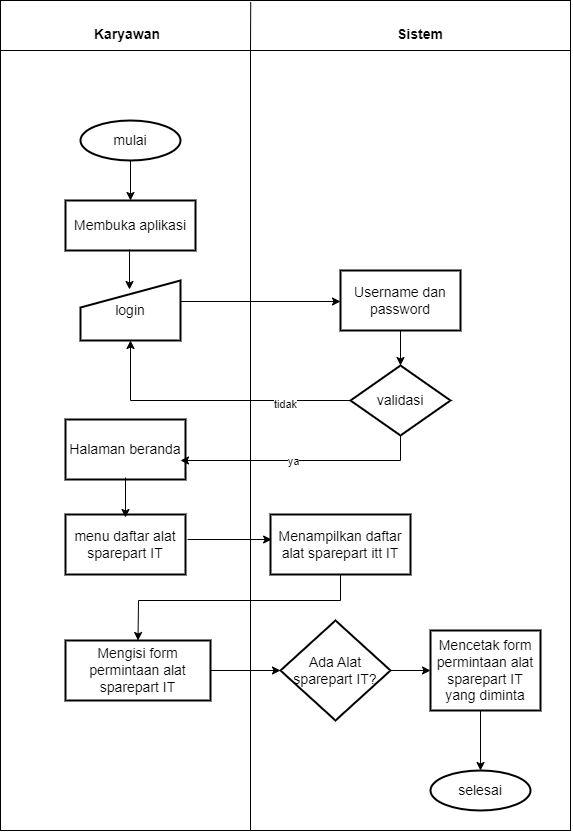

The diagram above was exported from draw.io. Its source (the exported page's mxGraphModel, read from the mxfile embedded in the PNG):
<mxGraphModel dx="1275" dy="569" grid="1" gridSize="10" guides="1" tooltips="1" connect="1" arrows="1" fold="1" page="1" pageScale="1" pageWidth="827" pageHeight="1169" math="0" shadow="0">
  <root>
    <mxCell id="0" />
    <mxCell id="1" parent="0" />
    <mxCell id="CTATdRxD03KhwX2pUc24-5" value="" style="rounded=0;whiteSpace=wrap;html=1;" vertex="1" parent="1">
      <mxGeometry x="170" y="20" width="570" height="830" as="geometry" />
    </mxCell>
    <mxCell id="CTATdRxD03KhwX2pUc24-6" value="" style="endArrow=none;html=1;rounded=0;" edge="1" parent="1">
      <mxGeometry width="50" height="50" relative="1" as="geometry">
        <mxPoint x="170" y="70" as="sourcePoint" />
        <mxPoint x="740" y="70" as="targetPoint" />
      </mxGeometry>
    </mxCell>
    <mxCell id="CTATdRxD03KhwX2pUc24-8" value="&lt;font style=&quot;font-size: 14px;&quot;&gt;&lt;b&gt;Karyawan&lt;/b&gt;&lt;/font&gt;" style="text;html=1;strokeColor=none;fillColor=none;align=center;verticalAlign=middle;whiteSpace=wrap;rounded=0;" vertex="1" parent="1">
      <mxGeometry x="267" y="39" width="60" height="30" as="geometry" />
    </mxCell>
    <mxCell id="CTATdRxD03KhwX2pUc24-9" value="&lt;font style=&quot;font-size: 14px;&quot;&gt;&lt;b&gt;Sistem&lt;/b&gt;&lt;/font&gt;" style="text;html=1;strokeColor=none;fillColor=none;align=center;verticalAlign=middle;whiteSpace=wrap;rounded=0;" vertex="1" parent="1">
      <mxGeometry x="560" y="39" width="60" height="30" as="geometry" />
    </mxCell>
    <mxCell id="CTATdRxD03KhwX2pUc24-10" value="" style="endArrow=none;html=1;rounded=0;" edge="1" parent="1">
      <mxGeometry width="50" height="50" relative="1" as="geometry">
        <mxPoint x="420" y="850" as="sourcePoint" />
        <mxPoint x="420" y="70" as="targetPoint" />
      </mxGeometry>
    </mxCell>
    <mxCell id="CTATdRxD03KhwX2pUc24-13" value="&lt;span style=&quot;font-weight: normal;&quot;&gt;&lt;font style=&quot;font-size: 14px;&quot;&gt;login&lt;/font&gt;&lt;/span&gt;" style="html=1;strokeWidth=2;shape=manualInput;whiteSpace=wrap;rounded=1;size=27;arcSize=0;fontStyle=1" vertex="1" parent="1">
      <mxGeometry x="250" y="300" width="100" height="60" as="geometry" />
    </mxCell>
    <mxCell id="CTATdRxD03KhwX2pUc24-17" value="&lt;font style=&quot;font-size: 14px;&quot;&gt;mulai&lt;/font&gt;" style="strokeWidth=2;html=1;shape=mxgraph.flowchart.start_1;whiteSpace=wrap;" vertex="1" parent="1">
      <mxGeometry x="250" y="140" width="100" height="40" as="geometry" />
    </mxCell>
    <mxCell id="CTATdRxD03KhwX2pUc24-20" value="&lt;font style=&quot;font-size: 14px;&quot;&gt;Membuka aplikasi&lt;/font&gt;" style="rounded=1;whiteSpace=wrap;html=1;absoluteArcSize=1;arcSize=0;strokeWidth=2;" vertex="1" parent="1">
      <mxGeometry x="235" y="220" width="130" height="50" as="geometry" />
    </mxCell>
    <mxCell id="CTATdRxD03KhwX2pUc24-21" value="&lt;font style=&quot;font-size: 14px;&quot;&gt;Username dan password&lt;/font&gt;" style="rounded=1;whiteSpace=wrap;html=1;absoluteArcSize=1;arcSize=0;strokeWidth=2;" vertex="1" parent="1">
      <mxGeometry x="510" y="290" width="120" height="60" as="geometry" />
    </mxCell>
    <mxCell id="CTATdRxD03KhwX2pUc24-22" value="&lt;font style=&quot;font-size: 14px;&quot;&gt;validasi&lt;/font&gt;" style="strokeWidth=2;html=1;shape=mxgraph.flowchart.decision;whiteSpace=wrap;" vertex="1" parent="1">
      <mxGeometry x="520" y="385" width="100" height="70" as="geometry" />
    </mxCell>
    <mxCell id="CTATdRxD03KhwX2pUc24-23" value="&lt;font style=&quot;font-size: 14px;&quot;&gt;Halaman beranda&lt;/font&gt;" style="rounded=1;whiteSpace=wrap;html=1;absoluteArcSize=1;arcSize=0;strokeWidth=2;" vertex="1" parent="1">
      <mxGeometry x="235" y="439" width="120" height="60" as="geometry" />
    </mxCell>
    <mxCell id="CTATdRxD03KhwX2pUc24-24" value="&lt;font style=&quot;font-size: 14px;&quot;&gt;menu daftar alat sparepart IT&lt;/font&gt;" style="rounded=1;whiteSpace=wrap;html=1;absoluteArcSize=1;arcSize=0;strokeWidth=2;" vertex="1" parent="1">
      <mxGeometry x="235" y="534" width="120" height="60" as="geometry" />
    </mxCell>
    <mxCell id="CTATdRxD03KhwX2pUc24-25" value="&lt;font style=&quot;font-size: 14px;&quot;&gt;Menampilkan daftar alat sparepart itt IT&lt;/font&gt;" style="rounded=1;whiteSpace=wrap;html=1;absoluteArcSize=1;arcSize=0;strokeWidth=2;" vertex="1" parent="1">
      <mxGeometry x="440" y="534" width="140" height="60" as="geometry" />
    </mxCell>
    <mxCell id="CTATdRxD03KhwX2pUc24-26" value="&lt;font style=&quot;font-size: 14px;&quot;&gt;Mengisi form permintaan alat sparepart IT&lt;/font&gt;" style="rounded=1;whiteSpace=wrap;html=1;absoluteArcSize=1;arcSize=0;strokeWidth=2;" vertex="1" parent="1">
      <mxGeometry x="235" y="660" width="145" height="60" as="geometry" />
    </mxCell>
    <mxCell id="CTATdRxD03KhwX2pUc24-28" value="&lt;font style=&quot;font-size: 14px;&quot;&gt;Ada Alat sparepart IT?&lt;/font&gt;" style="strokeWidth=2;html=1;shape=mxgraph.flowchart.decision;whiteSpace=wrap;" vertex="1" parent="1">
      <mxGeometry x="450" y="640" width="110" height="100" as="geometry" />
    </mxCell>
    <mxCell id="CTATdRxD03KhwX2pUc24-29" value="&lt;font style=&quot;font-size: 14px;&quot;&gt;Mencetak form permintaan alat sparepart IT yang diminta&lt;/font&gt;" style="rounded=1;whiteSpace=wrap;html=1;absoluteArcSize=1;arcSize=0;strokeWidth=2;" vertex="1" parent="1">
      <mxGeometry x="600" y="650" width="110" height="80" as="geometry" />
    </mxCell>
    <mxCell id="CTATdRxD03KhwX2pUc24-32" value="&lt;font style=&quot;font-size: 14px;&quot;&gt;selesai&lt;/font&gt;" style="strokeWidth=2;html=1;shape=mxgraph.flowchart.start_1;whiteSpace=wrap;" vertex="1" parent="1">
      <mxGeometry x="600" y="790" width="100" height="40" as="geometry" />
    </mxCell>
    <mxCell id="CTATdRxD03KhwX2pUc24-33" value="" style="endArrow=classic;html=1;rounded=0;entryX=0.5;entryY=0;entryDx=0;entryDy=0;exitX=0.5;exitY=1;exitDx=0;exitDy=0;exitPerimeter=0;" edge="1" parent="1" source="CTATdRxD03KhwX2pUc24-17" target="CTATdRxD03KhwX2pUc24-20">
      <mxGeometry width="50" height="50" relative="1" as="geometry">
        <mxPoint x="290" y="180" as="sourcePoint" />
        <mxPoint x="340" y="130" as="targetPoint" />
      </mxGeometry>
    </mxCell>
    <mxCell id="CTATdRxD03KhwX2pUc24-36" value="" style="endArrow=classic;html=1;rounded=0;entryX=0.5;entryY=0;entryDx=0;entryDy=0;exitX=0.5;exitY=1;exitDx=0;exitDy=0;exitPerimeter=0;" edge="1" parent="1">
      <mxGeometry width="50" height="50" relative="1" as="geometry">
        <mxPoint x="299" y="269" as="sourcePoint" />
        <mxPoint x="299" y="309" as="targetPoint" />
      </mxGeometry>
    </mxCell>
    <mxCell id="CTATdRxD03KhwX2pUc24-38" value="" style="endArrow=classic;html=1;rounded=0;entryX=0.5;entryY=0;entryDx=0;entryDy=0;exitX=0.5;exitY=1;exitDx=0;exitDy=0;exitPerimeter=0;" edge="1" parent="1">
      <mxGeometry width="50" height="50" relative="1" as="geometry">
        <mxPoint x="295" y="497" as="sourcePoint" />
        <mxPoint x="295" y="537" as="targetPoint" />
      </mxGeometry>
    </mxCell>
    <mxCell id="CTATdRxD03KhwX2pUc24-39" value="" style="endArrow=classic;html=1;rounded=0;exitX=1;exitY=0.5;exitDx=0;exitDy=0;entryX=0;entryY=0.5;entryDx=0;entryDy=0;" edge="1" parent="1">
      <mxGeometry width="50" height="50" relative="1" as="geometry">
        <mxPoint x="350" y="321" as="sourcePoint" />
        <mxPoint x="510" y="321" as="targetPoint" />
      </mxGeometry>
    </mxCell>
    <mxCell id="CTATdRxD03KhwX2pUc24-40" value="" style="endArrow=classic;html=1;rounded=0;entryX=0.5;entryY=0;entryDx=0;entryDy=0;entryPerimeter=0;exitX=0.5;exitY=1;exitDx=0;exitDy=0;" edge="1" parent="1" source="CTATdRxD03KhwX2pUc24-21" target="CTATdRxD03KhwX2pUc24-22">
      <mxGeometry width="50" height="50" relative="1" as="geometry">
        <mxPoint x="510" y="360" as="sourcePoint" />
        <mxPoint x="560" y="310" as="targetPoint" />
      </mxGeometry>
    </mxCell>
    <mxCell id="CTATdRxD03KhwX2pUc24-41" value="" style="endArrow=classic;html=1;rounded=0;exitX=0;exitY=0.5;exitDx=0;exitDy=0;exitPerimeter=0;entryX=0.5;entryY=1;entryDx=0;entryDy=0;" edge="1" parent="1" source="CTATdRxD03KhwX2pUc24-22" target="CTATdRxD03KhwX2pUc24-13">
      <mxGeometry width="50" height="50" relative="1" as="geometry">
        <mxPoint x="390" y="430" as="sourcePoint" />
        <mxPoint x="440" y="380" as="targetPoint" />
        <Array as="points">
          <mxPoint x="300" y="420" />
        </Array>
      </mxGeometry>
    </mxCell>
    <mxCell id="CTATdRxD03KhwX2pUc24-43" value="tidak" style="edgeLabel;html=1;align=center;verticalAlign=middle;resizable=0;points=[];" vertex="1" connectable="0" parent="CTATdRxD03KhwX2pUc24-41">
      <mxGeometry x="-0.5289" y="3" relative="1" as="geometry">
        <mxPoint as="offset" />
      </mxGeometry>
    </mxCell>
    <mxCell id="CTATdRxD03KhwX2pUc24-42" value="" style="endArrow=classic;html=1;rounded=0;exitX=0.5;exitY=1;exitDx=0;exitDy=0;exitPerimeter=0;" edge="1" parent="1" source="CTATdRxD03KhwX2pUc24-22">
      <mxGeometry width="50" height="50" relative="1" as="geometry">
        <mxPoint x="410" y="480" as="sourcePoint" />
        <mxPoint x="350" y="480" as="targetPoint" />
        <Array as="points">
          <mxPoint x="570" y="480" />
        </Array>
      </mxGeometry>
    </mxCell>
    <mxCell id="CTATdRxD03KhwX2pUc24-44" value="ya" style="edgeLabel;html=1;align=center;verticalAlign=middle;resizable=0;points=[];" vertex="1" connectable="0" parent="CTATdRxD03KhwX2pUc24-42">
      <mxGeometry x="0.0824" relative="1" as="geometry">
        <mxPoint as="offset" />
      </mxGeometry>
    </mxCell>
    <mxCell id="CTATdRxD03KhwX2pUc24-45" value="" style="endArrow=classic;html=1;rounded=0;entryX=0.008;entryY=0.417;entryDx=0;entryDy=0;entryPerimeter=0;exitX=1.017;exitY=0.417;exitDx=0;exitDy=0;exitPerimeter=0;" edge="1" parent="1" source="CTATdRxD03KhwX2pUc24-24" target="CTATdRxD03KhwX2pUc24-25">
      <mxGeometry width="50" height="50" relative="1" as="geometry">
        <mxPoint x="360" y="560" as="sourcePoint" />
        <mxPoint x="400" y="520" as="targetPoint" />
      </mxGeometry>
    </mxCell>
    <mxCell id="CTATdRxD03KhwX2pUc24-46" value="" style="endArrow=classic;html=1;rounded=0;exitX=0.5;exitY=1;exitDx=0;exitDy=0;entryX=0.5;entryY=0;entryDx=0;entryDy=0;" edge="1" parent="1" source="CTATdRxD03KhwX2pUc24-25" target="CTATdRxD03KhwX2pUc24-26">
      <mxGeometry width="50" height="50" relative="1" as="geometry">
        <mxPoint x="420" y="660" as="sourcePoint" />
        <mxPoint x="470" y="610" as="targetPoint" />
        <Array as="points">
          <mxPoint x="510" y="620" />
          <mxPoint x="308" y="620" />
        </Array>
      </mxGeometry>
    </mxCell>
    <mxCell id="CTATdRxD03KhwX2pUc24-47" value="" style="endArrow=classic;html=1;rounded=0;entryX=0;entryY=0.5;entryDx=0;entryDy=0;entryPerimeter=0;exitX=1;exitY=0.5;exitDx=0;exitDy=0;" edge="1" parent="1" source="CTATdRxD03KhwX2pUc24-26" target="CTATdRxD03KhwX2pUc24-28">
      <mxGeometry width="50" height="50" relative="1" as="geometry">
        <mxPoint x="380" y="700" as="sourcePoint" />
        <mxPoint x="430" y="650" as="targetPoint" />
      </mxGeometry>
    </mxCell>
    <mxCell id="CTATdRxD03KhwX2pUc24-48" value="" style="endArrow=classic;html=1;rounded=0;entryX=0;entryY=0.5;entryDx=0;entryDy=0;exitX=1;exitY=0.5;exitDx=0;exitDy=0;exitPerimeter=0;" edge="1" parent="1" source="CTATdRxD03KhwX2pUc24-28" target="CTATdRxD03KhwX2pUc24-29">
      <mxGeometry width="50" height="50" relative="1" as="geometry">
        <mxPoint x="540" y="700" as="sourcePoint" />
        <mxPoint x="590" y="650" as="targetPoint" />
      </mxGeometry>
    </mxCell>
    <mxCell id="CTATdRxD03KhwX2pUc24-49" value="" style="endArrow=classic;html=1;rounded=0;entryX=0.5;entryY=0;entryDx=0;entryDy=0;entryPerimeter=0;" edge="1" parent="1" target="CTATdRxD03KhwX2pUc24-32">
      <mxGeometry width="50" height="50" relative="1" as="geometry">
        <mxPoint x="650" y="730" as="sourcePoint" />
        <mxPoint x="700" y="680" as="targetPoint" />
      </mxGeometry>
    </mxCell>
    <mxCell id="CTATdRxD03KhwX2pUc24-51" value="" style="endArrow=none;html=1;rounded=0;entryX=0.439;entryY=0.002;entryDx=0;entryDy=0;entryPerimeter=0;" edge="1" parent="1" target="CTATdRxD03KhwX2pUc24-5">
      <mxGeometry width="50" height="50" relative="1" as="geometry">
        <mxPoint x="420" y="70" as="sourcePoint" />
        <mxPoint x="470" y="20" as="targetPoint" />
      </mxGeometry>
    </mxCell>
  </root>
</mxGraphModel>